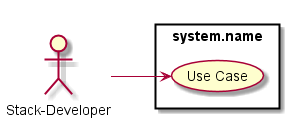

The diagram above was rendered by PlantUML. Its source (embedded in the PNG):
@startuml

left to right direction

:Stack-Developer: as Actor

rectangle "system.name" {
    (Use Case) as U1
}

Actor --> U1

@enduml